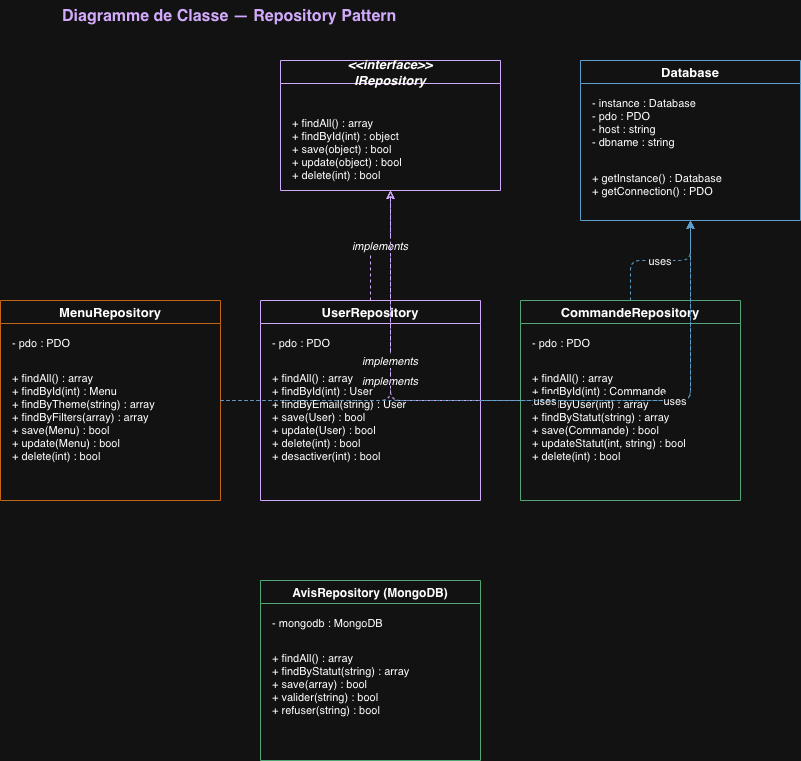

The diagram above was exported from draw.io. Its source (the exported page's mxGraphModel, read from the mxfile embedded in the PNG):
<mxGraphModel dx="1186" dy="801" grid="1" gridSize="10" guides="1" tooltips="1" connect="1" arrows="1" fold="1" page="1" pageScale="1" pageWidth="827" pageHeight="1169" math="0" shadow="0">
  <root>
    <mxCell id="0" />
    <mxCell id="1" parent="0" />
    <mxCell id="2" parent="1" style="text;html=1;strokeColor=none;fillColor=none;       align=center;fontSize=16;fontStyle=1;fontColor=#5B2C8B;" value="Diagramme de Classe — Repository Pattern" vertex="1">
      <mxGeometry height="40" width="700" x="100" y="20" as="geometry" />
    </mxCell>
    <mxCell id="10" parent="1" style="swimlane;fontStyle=3;       fillColor=#F4ECF7;strokeColor=#5B2C8B;fontSize=13;" value="&lt;&lt;interface&gt;&gt;&#10;IRepository" vertex="1">
      <mxGeometry height="130" width="220" x="320" y="80" as="geometry" />
    </mxCell>
    <mxCell id="11" parent="10" style="text;strokeColor=none;fillColor=none;fontSize=11;" value="" vertex="1">
      <mxGeometry height="20" width="220" y="30" as="geometry" />
    </mxCell>
    <mxCell id="12" parent="10" style="text;strokeColor=none;fillColor=none;       align=left;verticalAlign=top;spacingLeft=10;fontSize=11;" value="+ findAll() : array&#10;+ findById(int) : object&#10;+ save(object) : bool&#10;+ update(object) : bool&#10;+ delete(int) : bool" vertex="1">
      <mxGeometry height="80" width="220" y="50" as="geometry" />
    </mxCell>
    <mxCell id="20" parent="1" style="swimlane;fontStyle=1;       fillColor=#EBF5FB;strokeColor=#2874A6;fontSize=13;" value="Database" vertex="1">
      <mxGeometry height="160" width="220" x="620" y="80" as="geometry" />
    </mxCell>
    <mxCell id="21" parent="20" style="text;strokeColor=none;fillColor=none;       align=left;verticalAlign=top;spacingLeft=10;fontSize=11;" value="- instance : Database&#10;- pdo : PDO&#10;- host : string&#10;- dbname : string" vertex="1">
      <mxGeometry height="70" width="220" y="30" as="geometry" />
    </mxCell>
    <mxCell id="22" parent="20" style="text;strokeColor=none;fillColor=none;       align=left;verticalAlign=top;spacingLeft=10;fontSize=11;" value="+ getInstance() : Database&#10;+ getConnection() : PDO" vertex="1">
      <mxGeometry height="55" width="220" y="105" as="geometry" />
    </mxCell>
    <mxCell id="30" parent="1" style="swimlane;fontStyle=1;       fillColor=#FEF9E7;strokeColor=#E67E22;fontSize=13;" value="MenuRepository" vertex="1">
      <mxGeometry height="200" width="220" x="40" y="320" as="geometry" />
    </mxCell>
    <mxCell id="31" parent="30" style="text;strokeColor=none;fillColor=none;       align=left;verticalAlign=top;spacingLeft=10;fontSize=11;" value="- pdo : PDO" vertex="1">
      <mxGeometry height="30" width="220" y="30" as="geometry" />
    </mxCell>
    <mxCell id="32" parent="30" style="text;strokeColor=none;fillColor=none;       align=left;verticalAlign=top;spacingLeft=10;fontSize=11;" value="+ findAll() : array&#10;+ findById(int) : Menu&#10;+ findByTheme(string) : array&#10;+ findByFilters(array) : array&#10;+ save(Menu) : bool&#10;+ update(Menu) : bool&#10;+ delete(int) : bool" vertex="1">
      <mxGeometry height="130" width="220" y="65" as="geometry" />
    </mxCell>
    <mxCell id="40" parent="1" style="swimlane;fontStyle=1;       fillColor=#EDE7F6;strokeColor=#5B2C8B;fontSize=13;" value="UserRepository" vertex="1">
      <mxGeometry height="200" width="220" x="300" y="320" as="geometry" />
    </mxCell>
    <mxCell id="41" parent="40" style="text;strokeColor=none;fillColor=none;       align=left;verticalAlign=top;spacingLeft=10;fontSize=11;" value="- pdo : PDO" vertex="1">
      <mxGeometry height="30" width="220" y="30" as="geometry" />
    </mxCell>
    <mxCell id="42" parent="40" style="text;strokeColor=none;fillColor=none;       align=left;verticalAlign=top;spacingLeft=10;fontSize=11;" value="+ findAll() : array&#10;+ findById(int) : User&#10;+ findByEmail(string) : User&#10;+ save(User) : bool&#10;+ update(User) : bool&#10;+ delete(int) : bool&#10;+ desactiver(int) : bool" vertex="1">
      <mxGeometry height="130" width="220" y="65" as="geometry" />
    </mxCell>
    <mxCell id="50" parent="1" style="swimlane;fontStyle=1;       fillColor=#E8F8F5;strokeColor=#1E8449;fontSize=13;" value="CommandeRepository" vertex="1">
      <mxGeometry height="200" width="220" x="560" y="320" as="geometry" />
    </mxCell>
    <mxCell id="51" parent="50" style="text;strokeColor=none;fillColor=none;       align=left;verticalAlign=top;spacingLeft=10;fontSize=11;" value="- pdo : PDO" vertex="1">
      <mxGeometry height="30" width="220" y="30" as="geometry" />
    </mxCell>
    <mxCell id="52" parent="50" style="text;strokeColor=none;fillColor=none;       align=left;verticalAlign=top;spacingLeft=10;fontSize=11;" value="+ findAll() : array&#10;+ findById(int) : Commande&#10;+ findByUser(int) : array&#10;+ findByStatut(string) : array&#10;+ save(Commande) : bool&#10;+ updateStatut(int, string) : bool&#10;+ delete(int) : bool" vertex="1">
      <mxGeometry height="130" width="220" y="65" as="geometry" />
    </mxCell>
    <mxCell id="60" parent="1" style="swimlane;fontStyle=1;       fillColor=#FDFEFE;strokeColor=#1E8449;fontSize=12;       dashed=1;" value="AvisRepository (MongoDB)" vertex="1">
      <mxGeometry height="180" width="220" x="300" y="600" as="geometry" />
    </mxCell>
    <mxCell id="61" parent="60" style="text;strokeColor=none;fillColor=none;       align=left;verticalAlign=top;spacingLeft=10;fontSize=11;" value="- mongodb : MongoDB" vertex="1">
      <mxGeometry height="30" width="220" y="30" as="geometry" />
    </mxCell>
    <mxCell id="62" parent="60" style="text;strokeColor=none;fillColor=none;       align=left;verticalAlign=top;spacingLeft=10;fontSize=11;" value="+ findAll() : array&#10;+ findByStatut(string) : array&#10;+ save(array) : bool&#10;+ valider(string) : bool&#10;+ refuser(string) : bool" vertex="1">
      <mxGeometry height="110" width="220" y="65" as="geometry" />
    </mxCell>
    <mxCell id="70" edge="1" parent="1" source="30" style="edgeStyle=orthogonalEdgeStyle;dashed=1;       endArrow=block;endFill=0;strokeColor=#5B2C8B;       fontSize=11;fontStyle=2;" target="10" value="implements">
      <mxGeometry relative="1" as="geometry" />
    </mxCell>
    <mxCell id="71" edge="1" parent="1" source="40" style="edgeStyle=orthogonalEdgeStyle;dashed=1;       endArrow=block;endFill=0;strokeColor=#5B2C8B;       fontSize=11;fontStyle=2;" target="10" value="implements">
      <mxGeometry relative="1" as="geometry" />
    </mxCell>
    <mxCell id="72" edge="1" parent="1" source="50" style="edgeStyle=orthogonalEdgeStyle;dashed=1;       endArrow=block;endFill=0;strokeColor=#5B2C8B;       fontSize=11;fontStyle=2;" target="10" value="implements">
      <mxGeometry relative="1" as="geometry" />
    </mxCell>
    <mxCell id="73" edge="1" parent="1" source="30" style="edgeStyle=orthogonalEdgeStyle;dashed=1;       endArrow=open;strokeColor=#2874A6;fontSize=11;" target="20" value="uses">
      <mxGeometry relative="1" as="geometry" />
    </mxCell>
    <mxCell id="74" edge="1" parent="1" source="40" style="edgeStyle=orthogonalEdgeStyle;dashed=1;       endArrow=open;strokeColor=#2874A6;fontSize=11;" target="20" value="uses">
      <mxGeometry relative="1" as="geometry" />
    </mxCell>
    <mxCell id="75" edge="1" parent="1" source="50" style="edgeStyle=orthogonalEdgeStyle;dashed=1;       endArrow=open;strokeColor=#2874A6;fontSize=11;" target="20" value="uses">
      <mxGeometry relative="1" as="geometry" />
    </mxCell>
  </root>
</mxGraphModel>